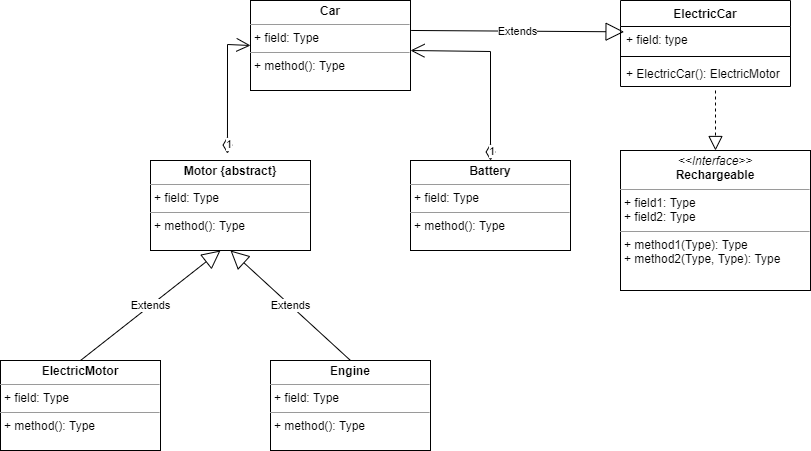

The diagram above was exported from draw.io. Its source (the exported page's mxGraphModel, read from the mxfile embedded in the PNG):
<mxGraphModel dx="1022" dy="402" grid="1" gridSize="10" guides="1" tooltips="1" connect="1" arrows="1" fold="1" page="1" pageScale="1" pageWidth="827" pageHeight="1169" math="0" shadow="0">
  <root>
    <mxCell id="WIyWlLk6GJQsqaUBKTNV-0" />
    <mxCell id="WIyWlLk6GJQsqaUBKTNV-1" parent="WIyWlLk6GJQsqaUBKTNV-0" />
    <mxCell id="qN-K__MozjYsS-ASjRWp-0" value="&lt;p style=&quot;margin:0px;margin-top:4px;text-align:center;&quot;&gt;&lt;b&gt;Car&lt;/b&gt;&lt;/p&gt;&lt;hr size=&quot;1&quot;&gt;&lt;p style=&quot;margin:0px;margin-left:4px;&quot;&gt;+ field: Type&lt;/p&gt;&lt;hr size=&quot;1&quot;&gt;&lt;p style=&quot;margin:0px;margin-left:4px;&quot;&gt;+ method(): Type&lt;/p&gt;" style="verticalAlign=top;align=left;overflow=fill;fontSize=12;fontFamily=Helvetica;html=1;" parent="WIyWlLk6GJQsqaUBKTNV-1" vertex="1">
      <mxGeometry x="260" y="120" width="160" height="90" as="geometry" />
    </mxCell>
    <mxCell id="qN-K__MozjYsS-ASjRWp-1" value="&lt;p style=&quot;margin:0px;margin-top:4px;text-align:center;&quot;&gt;&lt;b&gt;Motor {abstract}&lt;/b&gt;&lt;/p&gt;&lt;hr size=&quot;1&quot;&gt;&lt;p style=&quot;margin:0px;margin-left:4px;&quot;&gt;+ field: Type&lt;/p&gt;&lt;hr size=&quot;1&quot;&gt;&lt;p style=&quot;margin:0px;margin-left:4px;&quot;&gt;+ method(): Type&lt;/p&gt;" style="verticalAlign=top;align=left;overflow=fill;fontSize=12;fontFamily=Helvetica;html=1;" parent="WIyWlLk6GJQsqaUBKTNV-1" vertex="1">
      <mxGeometry x="160" y="280" width="160" height="90" as="geometry" />
    </mxCell>
    <mxCell id="qN-K__MozjYsS-ASjRWp-2" value="&lt;p style=&quot;margin:0px;margin-top:4px;text-align:center;&quot;&gt;&lt;b&gt;Battery&lt;/b&gt;&lt;/p&gt;&lt;hr size=&quot;1&quot;&gt;&lt;p style=&quot;margin:0px;margin-left:4px;&quot;&gt;+ field: Type&lt;/p&gt;&lt;hr size=&quot;1&quot;&gt;&lt;p style=&quot;margin:0px;margin-left:4px;&quot;&gt;+ method(): Type&lt;/p&gt;" style="verticalAlign=top;align=left;overflow=fill;fontSize=12;fontFamily=Helvetica;html=1;" parent="WIyWlLk6GJQsqaUBKTNV-1" vertex="1">
      <mxGeometry x="420" y="280" width="160" height="90" as="geometry" />
    </mxCell>
    <mxCell id="qN-K__MozjYsS-ASjRWp-3" value="&lt;p style=&quot;margin:0px;margin-top:4px;text-align:center;&quot;&gt;&lt;b&gt;ElectricMotor&lt;/b&gt;&lt;/p&gt;&lt;hr size=&quot;1&quot;&gt;&lt;p style=&quot;margin:0px;margin-left:4px;&quot;&gt;+ field: Type&lt;/p&gt;&lt;hr size=&quot;1&quot;&gt;&lt;p style=&quot;margin:0px;margin-left:4px;&quot;&gt;+ method(): Type&lt;/p&gt;" style="verticalAlign=top;align=left;overflow=fill;fontSize=12;fontFamily=Helvetica;html=1;" parent="WIyWlLk6GJQsqaUBKTNV-1" vertex="1">
      <mxGeometry x="10" y="480" width="160" height="90" as="geometry" />
    </mxCell>
    <mxCell id="qN-K__MozjYsS-ASjRWp-4" value="&lt;p style=&quot;margin:0px;margin-top:4px;text-align:center;&quot;&gt;&lt;b&gt;Engine&lt;/b&gt;&lt;/p&gt;&lt;hr size=&quot;1&quot;&gt;&lt;p style=&quot;margin:0px;margin-left:4px;&quot;&gt;+ field: Type&lt;/p&gt;&lt;hr size=&quot;1&quot;&gt;&lt;p style=&quot;margin:0px;margin-left:4px;&quot;&gt;+ method(): Type&lt;/p&gt;" style="verticalAlign=top;align=left;overflow=fill;fontSize=12;fontFamily=Helvetica;html=1;" parent="WIyWlLk6GJQsqaUBKTNV-1" vertex="1">
      <mxGeometry x="280" y="480" width="160" height="90" as="geometry" />
    </mxCell>
    <mxCell id="qN-K__MozjYsS-ASjRWp-5" value="1" style="endArrow=open;html=1;endSize=12;startArrow=diamondThin;startSize=14;startFill=0;edgeStyle=orthogonalEdgeStyle;align=left;verticalAlign=bottom;rounded=0;exitX=0.481;exitY=-0.077;exitDx=0;exitDy=0;exitPerimeter=0;entryX=0;entryY=0.5;entryDx=0;entryDy=0;" parent="WIyWlLk6GJQsqaUBKTNV-1" source="qN-K__MozjYsS-ASjRWp-1" edge="1" target="qN-K__MozjYsS-ASjRWp-0">
      <mxGeometry x="-1" y="3" relative="1" as="geometry">
        <mxPoint x="160" y="164.44" as="sourcePoint" />
        <mxPoint x="320" y="164.44" as="targetPoint" />
        <Array as="points">
          <mxPoint x="237" y="164" />
        </Array>
      </mxGeometry>
    </mxCell>
    <mxCell id="qN-K__MozjYsS-ASjRWp-6" value="1" style="endArrow=open;html=1;endSize=12;startArrow=diamondThin;startSize=14;startFill=0;edgeStyle=orthogonalEdgeStyle;align=left;verticalAlign=bottom;rounded=0;exitX=0.5;exitY=0;exitDx=0;exitDy=0;" parent="WIyWlLk6GJQsqaUBKTNV-1" source="qN-K__MozjYsS-ASjRWp-2" edge="1">
      <mxGeometry x="-1" y="3" relative="1" as="geometry">
        <mxPoint x="550" y="220" as="sourcePoint" />
        <mxPoint x="420" y="170" as="targetPoint" />
        <Array as="points">
          <mxPoint x="500" y="171" />
        </Array>
      </mxGeometry>
    </mxCell>
    <mxCell id="qN-K__MozjYsS-ASjRWp-9" value="Extends" style="endArrow=block;endSize=16;endFill=0;html=1;rounded=0;exitX=0.5;exitY=0;exitDx=0;exitDy=0;" parent="WIyWlLk6GJQsqaUBKTNV-1" source="qN-K__MozjYsS-ASjRWp-3" edge="1">
      <mxGeometry width="160" relative="1" as="geometry">
        <mxPoint x="120" y="430" as="sourcePoint" />
        <mxPoint x="230" y="370" as="targetPoint" />
      </mxGeometry>
    </mxCell>
    <mxCell id="qN-K__MozjYsS-ASjRWp-10" value="Extends" style="endArrow=block;endSize=16;endFill=0;html=1;rounded=0;exitX=0.5;exitY=0;exitDx=0;exitDy=0;entryX=0.5;entryY=1;entryDx=0;entryDy=0;" parent="WIyWlLk6GJQsqaUBKTNV-1" source="qN-K__MozjYsS-ASjRWp-4" target="qN-K__MozjYsS-ASjRWp-1" edge="1">
      <mxGeometry width="160" relative="1" as="geometry">
        <mxPoint x="360" y="400" as="sourcePoint" />
        <mxPoint x="520" y="400" as="targetPoint" />
      </mxGeometry>
    </mxCell>
    <mxCell id="viKdoDI5rsBrd38HmD1R-0" value="ElectricCar" style="swimlane;fontStyle=1;align=center;verticalAlign=top;childLayout=stackLayout;horizontal=1;startSize=26;horizontalStack=0;resizeParent=1;resizeParentMax=0;resizeLast=0;collapsible=1;marginBottom=0;" vertex="1" parent="WIyWlLk6GJQsqaUBKTNV-1">
      <mxGeometry x="630" y="120" width="170" height="86" as="geometry" />
    </mxCell>
    <mxCell id="viKdoDI5rsBrd38HmD1R-1" value="+ field: type" style="text;strokeColor=none;fillColor=none;align=left;verticalAlign=top;spacingLeft=4;spacingRight=4;overflow=hidden;rotatable=0;points=[[0,0.5],[1,0.5]];portConstraint=eastwest;" vertex="1" parent="viKdoDI5rsBrd38HmD1R-0">
      <mxGeometry y="26" width="170" height="26" as="geometry" />
    </mxCell>
    <mxCell id="viKdoDI5rsBrd38HmD1R-2" value="" style="line;strokeWidth=1;fillColor=none;align=left;verticalAlign=middle;spacingTop=-1;spacingLeft=3;spacingRight=3;rotatable=0;labelPosition=right;points=[];portConstraint=eastwest;" vertex="1" parent="viKdoDI5rsBrd38HmD1R-0">
      <mxGeometry y="52" width="170" height="8" as="geometry" />
    </mxCell>
    <mxCell id="viKdoDI5rsBrd38HmD1R-3" value="+ ElectricCar(): ElectricMotor" style="text;strokeColor=none;fillColor=none;align=left;verticalAlign=top;spacingLeft=4;spacingRight=4;overflow=hidden;rotatable=0;points=[[0,0.5],[1,0.5]];portConstraint=eastwest;" vertex="1" parent="viKdoDI5rsBrd38HmD1R-0">
      <mxGeometry y="60" width="170" height="26" as="geometry" />
    </mxCell>
    <mxCell id="viKdoDI5rsBrd38HmD1R-4" value="Extends" style="endArrow=block;endSize=16;endFill=0;html=1;rounded=0;exitX=1.004;exitY=0.333;exitDx=0;exitDy=0;exitPerimeter=0;entryX=0.021;entryY=0.205;entryDx=0;entryDy=0;entryPerimeter=0;" edge="1" parent="WIyWlLk6GJQsqaUBKTNV-1" source="qN-K__MozjYsS-ASjRWp-0" target="viKdoDI5rsBrd38HmD1R-1">
      <mxGeometry width="160" relative="1" as="geometry">
        <mxPoint x="450" y="150" as="sourcePoint" />
        <mxPoint x="610" y="150" as="targetPoint" />
      </mxGeometry>
    </mxCell>
    <mxCell id="viKdoDI5rsBrd38HmD1R-6" value="&lt;p style=&quot;margin:0px;margin-top:4px;text-align:center;&quot;&gt;&lt;i&gt;&amp;lt;&amp;lt;Interface&amp;gt;&amp;gt;&lt;/i&gt;&lt;br&gt;&lt;b&gt;Rechargeable&lt;/b&gt;&lt;/p&gt;&lt;hr size=&quot;1&quot;&gt;&lt;p style=&quot;margin:0px;margin-left:4px;&quot;&gt;+ field1: Type&lt;br&gt;+ field2: Type&lt;/p&gt;&lt;hr size=&quot;1&quot;&gt;&lt;p style=&quot;margin:0px;margin-left:4px;&quot;&gt;+ method1(Type): Type&lt;br&gt;+ method2(Type, Type): Type&lt;/p&gt;" style="verticalAlign=top;align=left;overflow=fill;fontSize=12;fontFamily=Helvetica;html=1;" vertex="1" parent="WIyWlLk6GJQsqaUBKTNV-1">
      <mxGeometry x="630" y="270" width="190" height="140" as="geometry" />
    </mxCell>
    <mxCell id="viKdoDI5rsBrd38HmD1R-7" value="" style="endArrow=block;dashed=1;endFill=0;endSize=12;html=1;rounded=0;entryX=0.5;entryY=0;entryDx=0;entryDy=0;" edge="1" parent="WIyWlLk6GJQsqaUBKTNV-1" target="viKdoDI5rsBrd38HmD1R-6">
      <mxGeometry width="160" relative="1" as="geometry">
        <mxPoint x="725" y="210" as="sourcePoint" />
        <mxPoint x="750" y="240" as="targetPoint" />
      </mxGeometry>
    </mxCell>
  </root>
</mxGraphModel>